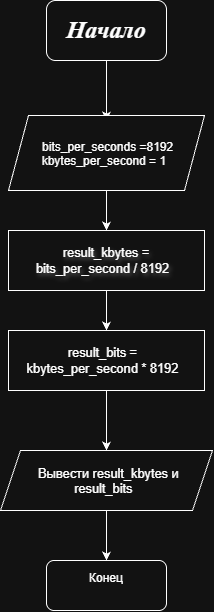

The diagram above was exported from draw.io. Its source (the exported page's mxGraphModel, read from the mxfile embedded in the PNG):
<mxGraphModel dx="1030" dy="608" grid="1" gridSize="10" guides="1" tooltips="1" connect="1" arrows="1" fold="1" page="1" pageScale="1" pageWidth="827" pageHeight="1169" math="0" shadow="0">
  <root>
    <mxCell id="0" />
    <mxCell id="1" parent="0" />
    <object label="&lt;h1&gt;Начало&lt;/h1&gt;" id="flHXMA1JD0dAae6M7And-1">
      <mxCell parent="1" style="rounded=1;whiteSpace=wrap;html=1;fontStyle=3;fontFamily=Times New Roman;align=center;" vertex="1">
        <mxGeometry height="60" width="120" x="354" y="30" as="geometry" />
      </mxCell>
    </object>
    <mxCell id="flHXMA1JD0dAae6M7And-2" edge="1" parent="1" style="endArrow=classic;html=1;rounded=0;" value="">
      <mxGeometry height="50" relative="1" width="50" as="geometry">
        <Array as="points">
          <mxPoint x="414" y="130" />
        </Array>
        <mxPoint x="414" y="90" as="sourcePoint" />
        <mxPoint x="414" y="150" as="targetPoint" />
      </mxGeometry>
    </mxCell>
    <mxCell id="flHXMA1JD0dAae6M7And-23" parent="1" style="rounded=1;whiteSpace=wrap;html=1;align=center;" value="Конец&lt;div&gt;&lt;br&gt;&lt;/div&gt;" vertex="1">
      <mxGeometry height="50" width="120" x="354" y="590" as="geometry" />
    </mxCell>
    <mxCell id="flHXMA1JD0dAae6M7And-51" edge="1" parent="1" source="flHXMA1JD0dAae6M7And-46" style="edgeStyle=orthogonalEdgeStyle;rounded=0;orthogonalLoop=1;jettySize=auto;html=1;entryX=0.5;entryY=0;entryDx=0;entryDy=0;" target="flHXMA1JD0dAae6M7And-47">
      <mxGeometry relative="1" as="geometry" />
    </mxCell>
    <mxCell id="flHXMA1JD0dAae6M7And-46" parent="1" style="shape=parallelogram;perimeter=parallelogramPerimeter;whiteSpace=wrap;html=1;shapeInside=1;fixedSize=1;" value="&lt;span style=&quot;background-color: transparent; color: light-dark(rgb(0, 0, 0), rgb(255, 255, 255));&quot;&gt;&lt;div style=&quot;&quot;&gt;&lt;span style=&quot;background-color: transparent; color: light-dark(rgb(0, 0, 0), rgb(255, 255, 255));&quot;&gt;bits_per_seconds =8192&lt;/span&gt;&lt;/div&gt;&lt;/span&gt;&lt;span style=&quot;background-color: transparent; color: light-dark(rgb(0, 0, 0), rgb(255, 255, 255));&quot;&gt;kbytes_per_second = 1&lt;/span&gt;&lt;span style=&quot;background-color: transparent; color: light-dark(rgb(0, 0, 0), rgb(255, 255, 255));&quot;&gt;&lt;br&gt;&lt;/span&gt;" vertex="1">
      <mxGeometry height="75" width="196" x="316" y="145" as="geometry" />
    </mxCell>
    <mxCell id="flHXMA1JD0dAae6M7And-52" edge="1" parent="1" source="flHXMA1JD0dAae6M7And-47" style="edgeStyle=orthogonalEdgeStyle;rounded=0;orthogonalLoop=1;jettySize=auto;html=1;" target="flHXMA1JD0dAae6M7And-48">
      <mxGeometry relative="1" as="geometry" />
    </mxCell>
    <mxCell id="flHXMA1JD0dAae6M7And-47" parent="1" style="rounded=0;whiteSpace=wrap;html=1;textShadow=1;fontColor=light-dark(#000000,#FFFFFF);" value="&lt;div style=&quot;&quot;&gt;&lt;span&gt;&lt;span style=&quot;font-family: -apple-system, BlinkMacSystemFont, Roboto, &amp;quot;Helvetica Neue&amp;quot;, Geneva, &amp;quot;Noto Sans Armenian&amp;quot;, &amp;quot;Noto Sans Bengali&amp;quot;, &amp;quot;Noto Sans Cherokee&amp;quot;, &amp;quot;Noto Sans Devanagari&amp;quot;, &amp;quot;Noto Sans Ethiopic&amp;quot;, &amp;quot;Noto Sans Georgian&amp;quot;, &amp;quot;Noto Sans Hebrew&amp;quot;, &amp;quot;Noto Sans Kannada&amp;quot;, &amp;quot;Noto Sans Khmer&amp;quot;, &amp;quot;Noto Sans Lao&amp;quot;, &amp;quot;Noto Sans Osmanya&amp;quot;, &amp;quot;Noto Sans Tamil&amp;quot;, &amp;quot;Noto Sans Telugu&amp;quot;, &amp;quot;Noto Sans Thai&amp;quot;, arial, Tahoma, verdana, sans-serif; font-size: 13px; letter-spacing: -0.091px; white-space: pre-wrap;&quot;&gt;result_kbytes =                    &lt;/span&gt;&lt;/span&gt;&lt;span style=&quot;font-family: -apple-system, BlinkMacSystemFont, Roboto, &amp;quot;Helvetica Neue&amp;quot;, Geneva, &amp;quot;Noto Sans Armenian&amp;quot;, &amp;quot;Noto Sans Bengali&amp;quot;, &amp;quot;Noto Sans Cherokee&amp;quot;, &amp;quot;Noto Sans Devanagari&amp;quot;, &amp;quot;Noto Sans Ethiopic&amp;quot;, &amp;quot;Noto Sans Georgian&amp;quot;, &amp;quot;Noto Sans Hebrew&amp;quot;, &amp;quot;Noto Sans Kannada&amp;quot;, &amp;quot;Noto Sans Khmer&amp;quot;, &amp;quot;Noto Sans Lao&amp;quot;, &amp;quot;Noto Sans Osmanya&amp;quot;, &amp;quot;Noto Sans Tamil&amp;quot;, &amp;quot;Noto Sans Telugu&amp;quot;, &amp;quot;Noto Sans Thai&amp;quot;, arial, Tahoma, verdana, sans-serif; font-size: 13px; letter-spacing: -0.091px; white-space: pre-wrap;&quot;&gt;bits_per_second / 8192  &lt;/span&gt;&lt;/div&gt;" vertex="1">
      <mxGeometry height="60" width="196" x="316" y="260" as="geometry" />
    </mxCell>
    <mxCell id="flHXMA1JD0dAae6M7And-53" edge="1" parent="1" source="flHXMA1JD0dAae6M7And-48" style="edgeStyle=orthogonalEdgeStyle;rounded=0;orthogonalLoop=1;jettySize=auto;html=1;entryX=0.5;entryY=0;entryDx=0;entryDy=0;" target="flHXMA1JD0dAae6M7And-49">
      <mxGeometry relative="1" as="geometry" />
    </mxCell>
    <mxCell id="flHXMA1JD0dAae6M7And-48" parent="1" style="rounded=0;whiteSpace=wrap;html=1;" value="&lt;span style=&quot;color: light-dark(rgb(225, 227, 230), rgb(255, 255, 255));&quot;&gt;&lt;span style=&quot;font-family: -apple-system, BlinkMacSystemFont, Roboto, &amp;quot;Helvetica Neue&amp;quot;, Geneva, &amp;quot;Noto Sans Armenian&amp;quot;, &amp;quot;Noto Sans Bengali&amp;quot;, &amp;quot;Noto Sans Cherokee&amp;quot;, &amp;quot;Noto Sans Devanagari&amp;quot;, &amp;quot;Noto Sans Ethiopic&amp;quot;, &amp;quot;Noto Sans Georgian&amp;quot;, &amp;quot;Noto Sans Hebrew&amp;quot;, &amp;quot;Noto Sans Kannada&amp;quot;, &amp;quot;Noto Sans Khmer&amp;quot;, &amp;quot;Noto Sans Lao&amp;quot;, &amp;quot;Noto Sans Osmanya&amp;quot;, &amp;quot;Noto Sans Tamil&amp;quot;, &amp;quot;Noto Sans Telugu&amp;quot;, &amp;quot;Noto Sans Thai&amp;quot;, arial, Tahoma, verdana, sans-serif; font-size: 13px; letter-spacing: -0.091px; text-align: left; white-space: pre-wrap;&quot;&gt;        result_bits =          &lt;/span&gt;&lt;span style=&quot;margin: 0px; padding: 0px; letter-spacing: -0.091px; white-space: pre-wrap;&quot;&gt;&lt;br style=&quot;margin: 0px; padding: 0px; scrollbar-width: none; box-sizing: border-box; font-family: -apple-system, BlinkMacSystemFont, Roboto, &amp;quot;Helvetica Neue&amp;quot;, Geneva, &amp;quot;Noto Sans Armenian&amp;quot;, &amp;quot;Noto Sans Bengali&amp;quot;, &amp;quot;Noto Sans Cherokee&amp;quot;, &amp;quot;Noto Sans Devanagari&amp;quot;, &amp;quot;Noto Sans Ethiopic&amp;quot;, &amp;quot;Noto Sans Georgian&amp;quot;, &amp;quot;Noto Sans Hebrew&amp;quot;, &amp;quot;Noto Sans Kannada&amp;quot;, &amp;quot;Noto Sans Khmer&amp;quot;, &amp;quot;Noto Sans Lao&amp;quot;, &amp;quot;Noto Sans Osmanya&amp;quot;, &amp;quot;Noto Sans Tamil&amp;quot;, &amp;quot;Noto Sans Telugu&amp;quot;, &amp;quot;Noto Sans Thai&amp;quot;, arial, Tahoma, verdana, sans-serif; font-size: 13px; letter-spacing: -0.091px; text-align: left; white-space: pre-wrap;&quot;&gt;&lt;/span&gt;&lt;span style=&quot;font-family: -apple-system, BlinkMacSystemFont, Roboto, &amp;quot;Helvetica Neue&amp;quot;, Geneva, &amp;quot;Noto Sans Armenian&amp;quot;, &amp;quot;Noto Sans Bengali&amp;quot;, &amp;quot;Noto Sans Cherokee&amp;quot;, &amp;quot;Noto Sans Devanagari&amp;quot;, &amp;quot;Noto Sans Ethiopic&amp;quot;, &amp;quot;Noto Sans Georgian&amp;quot;, &amp;quot;Noto Sans Hebrew&amp;quot;, &amp;quot;Noto Sans Kannada&amp;quot;, &amp;quot;Noto Sans Khmer&amp;quot;, &amp;quot;Noto Sans Lao&amp;quot;, &amp;quot;Noto Sans Osmanya&amp;quot;, &amp;quot;Noto Sans Tamil&amp;quot;, &amp;quot;Noto Sans Telugu&amp;quot;, &amp;quot;Noto Sans Thai&amp;quot;, arial, Tahoma, verdana, sans-serif; font-size: 13px; letter-spacing: -0.091px; text-align: left; white-space: pre-wrap;&quot;&gt; kbytes_per_second * 8192   &lt;/span&gt;&lt;/span&gt;" vertex="1">
      <mxGeometry height="60" width="196" x="316" y="360" as="geometry" />
    </mxCell>
    <mxCell id="flHXMA1JD0dAae6M7And-54" edge="1" parent="1" source="flHXMA1JD0dAae6M7And-49" style="edgeStyle=orthogonalEdgeStyle;rounded=0;orthogonalLoop=1;jettySize=auto;html=1;entryX=0.5;entryY=0;entryDx=0;entryDy=0;" target="flHXMA1JD0dAae6M7And-23">
      <mxGeometry relative="1" as="geometry" />
    </mxCell>
    <mxCell id="flHXMA1JD0dAae6M7And-49" parent="1" style="shape=parallelogram;perimeter=parallelogramPerimeter;whiteSpace=wrap;html=1;shapeInside=1;fixedSize=1;" value="&lt;span style=&quot;color: light-dark(rgb(225, 227, 230), rgb(255, 255, 255));&quot;&gt;&lt;span style=&quot;font-family: -apple-system, BlinkMacSystemFont, Roboto, &amp;quot;Helvetica Neue&amp;quot;, Geneva, &amp;quot;Noto Sans Armenian&amp;quot;, &amp;quot;Noto Sans Bengali&amp;quot;, &amp;quot;Noto Sans Cherokee&amp;quot;, &amp;quot;Noto Sans Devanagari&amp;quot;, &amp;quot;Noto Sans Ethiopic&amp;quot;, &amp;quot;Noto Sans Georgian&amp;quot;, &amp;quot;Noto Sans Hebrew&amp;quot;, &amp;quot;Noto Sans Kannada&amp;quot;, &amp;quot;Noto Sans Khmer&amp;quot;, &amp;quot;Noto Sans Lao&amp;quot;, &amp;quot;Noto Sans Osmanya&amp;quot;, &amp;quot;Noto Sans Tamil&amp;quot;, &amp;quot;Noto Sans Telugu&amp;quot;, &amp;quot;Noto Sans Thai&amp;quot;, arial, Tahoma, verdana, sans-serif; font-size: 13px; letter-spacing: -0.091px; text-align: left; white-space: pre-wrap;&quot;&gt;Вывести result_kbytes и &lt;/span&gt;&lt;span style=&quot;font-family: -apple-system, BlinkMacSystemFont, Roboto, &amp;quot;Helvetica Neue&amp;quot;, Geneva, &amp;quot;Noto Sans Armenian&amp;quot;, &amp;quot;Noto Sans Bengali&amp;quot;, &amp;quot;Noto Sans Cherokee&amp;quot;, &amp;quot;Noto Sans Devanagari&amp;quot;, &amp;quot;Noto Sans Ethiopic&amp;quot;, &amp;quot;Noto Sans Georgian&amp;quot;, &amp;quot;Noto Sans Hebrew&amp;quot;, &amp;quot;Noto Sans Kannada&amp;quot;, &amp;quot;Noto Sans Khmer&amp;quot;, &amp;quot;Noto Sans Lao&amp;quot;, &amp;quot;Noto Sans Osmanya&amp;quot;, &amp;quot;Noto Sans Tamil&amp;quot;, &amp;quot;Noto Sans Telugu&amp;quot;, &amp;quot;Noto Sans Thai&amp;quot;, arial, Tahoma, verdana, sans-serif; font-size: 13px; letter-spacing: -0.091px; text-align: left; white-space: pre-wrap;&quot;&gt;result_bits&lt;/span&gt;&lt;/span&gt;" vertex="1">
      <mxGeometry height="60" width="212" x="308" y="480" as="geometry" />
    </mxCell>
  </root>
</mxGraphModel>